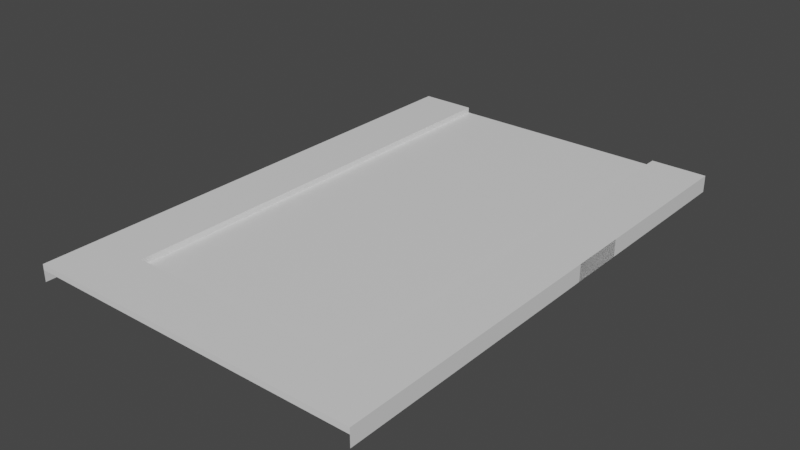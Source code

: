 # Source: junction-end.blend  (saved by Blender 2.93.21; exported with 4.5.12 LTS)
import bpy
from mathutils import Matrix  # noqa: F401  (used for matrix-valued properties, if any)

bpy.ops.wm.read_factory_settings(use_empty=True)
scene = bpy.context.scene
scene.name = 'Scene'

# ---- collections
col_collection = bpy.data.collections.new('Collection'); scene.collection.children.link(col_collection)

# ---- materials (node trees are filled in below, after node groups)
mat_material = bpy.data.materials.new('Material')
mat_material.use_transparent_shadow = False
mat_material_002 = bpy.data.materials.new('Material.002')
mat_material_002.use_transparent_shadow = False

# ---- material node trees
mat_material.use_nodes = True; mat_material.node_tree.nodes.clear()
_N = mat_material.node_tree.nodes; _L = mat_material.node_tree.links
n0 = _N.new('ShaderNodeBsdfPrincipled'); n0.name = 'Principled BSDF'; n0.location = (10, 300)
n0.distribution = 'GGX'
n0.subsurface_method = 'BURLEY'
n0.inputs[3].default_value = 1.45
n0.inputs[27].default_value = (0.0, 0.0, 0.0, 1.0)
n0.inputs[28].default_value = 1.0
n1 = _N.new('ShaderNodeOutputMaterial'); n1.name = 'Material Output'; n1.location = (300, 300)
_L.new(n0.outputs[0], n1.inputs[0])
n1.is_active_output = True
mat_material_002.use_nodes = True; mat_material_002.node_tree.nodes.clear()
_N = mat_material_002.node_tree.nodes; _L = mat_material_002.node_tree.links
n0 = _N.new('ShaderNodeBsdfPrincipled'); n0.name = 'Principled BSDF'; n0.location = (10, 300)
n0.distribution = 'GGX'
n0.subsurface_method = 'BURLEY'
n0.inputs[3].default_value = 1.45
n0.inputs[27].default_value = (0.0, 0.0, 0.0, 1.0)
n0.inputs[28].default_value = 1.0
n1 = _N.new('ShaderNodeOutputMaterial'); n1.name = 'Material Output'; n1.location = (300, 300)
_L.new(n0.outputs[0], n1.inputs[0])
n1.is_active_output = True

# ---- world
world_world = bpy.data.worlds.new('World'); scene.world = world_world
world_world.use_nodes = True; world_world.node_tree.nodes.clear()
_N = world_world.node_tree.nodes; _L = world_world.node_tree.links
n0 = _N.new('ShaderNodeOutputWorld'); n0.name = 'World Output'; n0.location = (300, 300)
n1 = _N.new('ShaderNodeBackground'); n1.name = 'Background'; n1.location = (10, 300)
n1.inputs[0].default_value = (0.05088, 0.05088, 0.05088, 1.0)
_L.new(n1.outputs[0], n0.inputs[0])
n0.is_active_output = True
world_world.color = (0.05088, 0.05088, 0.05088)
world_world.use_sun_shadow = False
world_world.sun_shadow_jitter_overblur = 0.0

# ---- meshes
me_cube_002 = bpy.data.meshes.new('Cube.002')
me_cube_002.from_pydata([(-9.0, -9.0, 6.0), (-9.0, 9.0, 6.0), (-9.0, -9.0, 0.0), (-9.0, 9.0, 0.0), (9.0, -9.0, 6.0), (9.0, 9.0, 6.0), (9.0, -9.0, 0.0), (9.0, 9.0, 0.0), (-6.0, -9.0, 6.0), (-6.0, 9.0, 6.0), (6.0, -9.0, 6.0), (6.0, 9.0, 6.0), (-9.0, -9.0, 9.0), (-9.0, 9.0, 9.0), (9.0, -9.0, 9.0), (9.0, 9.0, 9.0), (-6.0, -9.0, 9.0), (-6.0, 9.0, 9.0), (6.0, -9.0, 9.0), (6.0, 9.0, 9.0), (-6.0, 9.0, 0.0), (6.0, 9.0, 0.0), (6.0, -9.0, 0.0), (-6.0, -9.0, 0.0), (18.0, 9.0, 0.0), (18.0, 9.0, 6.0), (18.0, -9.0, 0.0), (18.0, -9.0, 6.0), (18.0, -6.0, 0.0), (18.0, 6.0, 0.0), (18.0, 6.0, 6.0), (18.0, -6.0, 6.0), (18.0, 6.0, 6.0), (18.0, -6.0, 6.0), (18.0, 9.0, 6.0), (18.0, -6.0, 6.0), (18.0, -9.0, 6.0), (18.0, 6.0, 6.0), (18.0, 9.0, 9.0), (18.0, -6.0, 9.0), (18.0, -9.0, 9.0), (18.0, 6.0, 9.0), (6.0, 9.0, 0.0), (-6.0, 9.0, 0.0), (-6.0, 9.0, 6.0), (6.0, 9.0, 6.0), (-6.0, -9.0, 0.0), (6.0, -9.0, 0.0), (6.0, -9.0, 6.0), (-6.0, -9.0, 6.0), (6.0, -6.0, 6.0), (-6.0, -6.0, 6.0), (6.0, 6.0, 6.0), (-6.0, 6.0, 6.0), (6.0, 6.0, 0.0), (-6.0, 6.0, 0.0), (6.0, -6.0, 0.0), (-6.0, -6.0, 0.0), (6.0, -6.0, 6.0), (-6.0, -6.0, 6.0), (6.0, 6.0, 6.0), (-6.0, 6.0, 6.0), (-6.0, 9.0, 6.0), (6.0, 9.0, 6.0), (6.0, -9.0, 6.0), (-6.0, -9.0, 6.0), (6.0, -6.0, 6.0), (-6.0, -6.0, 6.0), (6.0, 6.0, 6.0), (-6.0, 6.0, 6.0), (-6.0, 9.0, 9.0), (6.0, 9.0, 9.0), (6.0, -9.0, 9.0), (-6.0, -9.0, 9.0), (6.0, -6.0, 9.0), (6.0, 6.0, 9.0), (-9.0, 6.03, 9.0), (-6.0, 6.03, 9.0), (-9.0, 6.03, 6.0), (-9.0, -5.994, 9.0), (-9.0, -5.994, 6.0), (-6.0, -6.0, 6.0), (-6.0, -5.994, 9.0)], [(49, 46), (65, 62)], [(7, 5, 11, 9, 1, 3, 20, 21), (2, 0, 8, 10, 4, 6, 22, 23), (11, 5, 15, 19), (13, 1, 9, 17), (8, 0, 12, 16), (14, 4, 10, 18), (42, 45, 25, 24), (28, 31, 27, 26), (30, 25, 34, 37), (27, 31, 35, 36), (24, 25, 30, 29), (29, 30, 31, 28), (31, 30, 32, 33), (50, 31, 33, 58), (64, 36, 40, 72), (52, 30, 37, 68), (48, 27, 36, 64), (68, 37, 41, 75), (36, 35, 39, 40), (37, 34, 38, 41), (35, 66, 74, 39), (40, 39, 74, 72), (41, 38, 71, 75), (31, 50, 66, 35), (50, 51, 67, 66), (25, 45, 63, 34), (45, 44, 62, 63), (49, 48, 64, 65), (53, 52, 68, 69), (34, 63, 71, 38), (51, 50, 58, 59), (33, 32, 60, 58), (58, 60, 61, 59), (29, 28, 56, 54), (54, 56, 57, 55), (24, 29, 54, 42), (42, 54, 55, 43), (30, 52, 60, 32), (52, 53, 61, 60), (28, 26, 47, 56), (56, 47, 46, 57), (26, 27, 48, 47), (43, 44, 45, 42), (65, 64, 66, 67), (62, 69, 68, 63), (75, 71, 63, 68), (74, 66, 64, 72), (76, 77, 17, 13), (78, 1, 13, 76), (80, 78, 76, 79), (70, 77, 69, 62), (82, 81, 69, 77), (79, 12, 73, 82), (71, 17, 77, 75), (17, 62, 63, 71), (75, 68, 69, 77), (76, 79, 82, 77), (73, 65, 81, 82), (0, 80, 79, 12), (73, 72, 74, 82), (64, 72, 73, 65), (82, 74, 66, 81)])
me_cube_002.polygons.foreach_set('material_index', [0, 0, 0, 1, 0, 0, 0, 0, 0, 0, 0, 0, 0, 0, 0, 0, 0, 1, 1, 1, 1, 1, 1, 0, 0, 0, 0, 0, 0, 1, 0, 0, 0, 0, 0, 0, 0, 0, 0, 0, 0, 0, 0, 0, 0, 1, 1, 1, 1, 1, 0, 1, 1, 1, 1, 1, 1, 1, 1, 1, 1, 1])
_uv = me_cube_002.uv_layers.new(name='UVMap')
_uv.uv.foreach_set('vector', [0.375, 0.25, 0.625, 0.0, 0.625, 0.0, 0.625, 0.0, 0.625, 0.0, 0.375, 0.25, 0.375, 0.25, 0.375, 0.25, 0.375, 0.75, 0.625, 0.5, 0.625, 0.5, 0.625, 0.5, 0.625, 0.5, 0.375, 0.75, 0.375, 0.75, 0.375, 0.75, 0.625, 0.25, 0.625, 0.25, 0.625, 0.25, 0.625, 0.25, 0.625, 0.25, 0.625, 0.25, 0.625, 0.25, 0.625, 0.25, 0.625, 0.75, 0.625, 0.75, 0.625, 0.75, 0.625, 0.75, 0.625, 0.75, 0.625, 0.75, 0.625, 0.75, 0.625, 0.75, 0.375, 0.1667, 0.625, 0.1667, 0.625, 0.25, 0.375, 0.25, 0.375, 0.4167, 0.625, 0.4167, 0.625, 0.5, 0.375, 0.5, 0.625, 0.3333, 0.625, 0.25, 0.625, 0.25, 0.625, 0.3333, 0.625, 0.5, 0.625, 0.4167, 0.625, 0.4167, 0.625, 0.5, 0.375, 0.25, 0.625, 0.25, 0.625, 0.3333, 0.375, 0.3333, 0.375, 0.3333, 0.625, 0.3333, 0.625, 0.4167, 0.375, 0.4167, 0.625, 0.4167, 0.625, 0.3333, 0.625, 0.3333, 0.625, 0.4167, 0.7083, 0.5833, 0.7083, 0.5, 0.7083, 0.5, 0.7083, 0.5833, 0.625, 0.5833, 0.625, 0.5, 0.625, 0.5, 0.625, 0.5833, 0.7917, 0.5833, 0.7917, 0.5, 0.7917, 0.5, 0.7917, 0.5833, 0.625, 0.5833, 0.625, 0.5, 0.625, 0.5, 0.625, 0.5833, 0.7917, 0.5833, 0.7917, 0.5, 0.7917, 0.5, 0.7917, 0.5833, 0.625, 0.5, 0.625, 0.4167, 0.625, 0.4167, 0.625, 0.5, 0.625, 0.3333, 0.625, 0.25, 0.625, 0.25, 0.625, 0.3333, 0.7083, 0.5, 0.7083, 0.5833, 0.7083, 0.5833, 0.7083, 0.5, 0.625, 0.5, 0.7083, 0.5, 0.7083, 0.5833, 0.625, 0.5833, 0.7917, 0.5, 0.875, 0.5, 0.875, 0.5833, 0.7917, 0.5833, 0.7083, 0.5, 0.7083, 0.5833, 0.7083, 0.5833, 0.7083, 0.5, 0.7083, 0.5833, 0.7083, 0.6667, 0.7083, 0.6667, 0.7083, 0.5833, 0.625, 0.25, 0.625, 0.1667, 0.625, 0.1667, 0.625, 0.25, 0.625, 0.1667, 0.625, 0.08333, 0.625, 0.08333, 0.625, 0.1667, 0.625, 0.6667, 0.625, 0.5833, 0.625, 0.5833, 0.625, 0.6667, 0.7917, 0.6667, 0.7917, 0.5833, 0.7917, 0.5833, 0.7917, 0.6667, 0.625, 0.25, 0.625, 0.1667, 0.625, 0.1667, 0.625, 0.25, 0.7083, 0.6667, 0.7083, 0.5833, 0.7083, 0.5833, 0.7083, 0.6667, 0.7083, 0.5, 0.7917, 0.5, 0.7917, 0.5833, 0.7083, 0.5833, 0.7083, 0.5833, 0.7917, 0.5833, 0.7917, 0.6667, 0.7083, 0.6667, 0.2083, 0.5, 0.2917, 0.5, 0.2917, 0.5833, 0.2083, 0.5833, 0.2083, 0.5833, 0.2917, 0.5833, 0.2917, 0.6667, 0.2083, 0.6667, 0.125, 0.5, 0.2083, 0.5, 0.2083, 0.5833, 0.125, 0.5833, 0.125, 0.5833, 0.2083, 0.5833, 0.2083, 0.6667, 0.125, 0.6667, 0.7917, 0.5, 0.7917, 0.5833, 0.7917, 0.5833, 0.7917, 0.5, 0.7917, 0.5833, 0.7917, 0.6667, 0.7917, 0.6667, 0.7917, 0.5833, 0.2917, 0.5, 0.375, 0.5, 0.375, 0.5833, 0.2917, 0.5833, 0.2917, 0.5833, 0.375, 0.5833, 0.375, 0.6667, 0.2917, 0.6667, 0.375, 0.5, 0.625, 0.5, 0.625, 0.5833, 0.375, 0.5833, 0.375, 0.08333, 0.625, 0.08333, 0.625, 0.1667, 0.375, 0.1667, 0.625, 0.6667, 0.625, 0.5833, 0.7083, 0.5833, 0.7083, 0.6667, 0.625, 0.08333, 0.7917, 0.6667, 0.7917, 0.5833, 0.625, 0.1667, 0.7917, 0.5833, 0.875, 0.5833, 0.625, 0.1667, 0.7917, 0.5833, 0.7083, 0.5833, 0.7083, 0.5833, 0.625, 0.5833, 0.625, 0.5833, 0.875, 0.5831, 0.7917, 0.5831, 0.7917, 0.5625, 0.875, 0.5625, 0.625, 0.1669, 0.625, 0.1875, 0.625, 0.1875, 0.6662, 0.27, 0.625, 0.08337, 0.625, 0.1669, 0.6662, 0.27, 0.8333, 0.604, 0.0, 0.0, 0.0, 0.0, 0.7917, 0.6667, 0.625, 0.08333, 0.0, 0.0, 0.1583, 0.1333, 0.7917, 0.6667, 0.0, 0.0, 0.875, 0.6666, 0.875, 0.6875, 0.0, 0.0, 0.1583, 0.1166, 0.875, 0.5833, 0.7917, 0.5625, 0.7917, 0.5831, 0.7917, 0.5833, 0.0, 0.0, 0.0, 0.0, 0.0, 0.0, 0.0, 0.0, 0.0, 0.0, 0.0, 0.0, 0.0, 0.0, 0.0, 0.0, 0.875, 0.5831, 0.875, 0.6666, 0.1583, 0.1166, 0.7917, 0.5831, 0.0, 0.0, 0.0, 0.0, 0.1583, 0.1333, 0.0, 0.0, 0.625, 0.0625, 0.625, 0.08337, 0.8333, 0.604, 0.875, 0.6875, 0.0, 0.0, 0.625, 0.5833, 0.7083, 0.5833, 0.1583, 0.1166, 0.625, 0.5833, 0.625, 0.5833, 0.0, 0.0, 0.625, 0.6667, 0.0, 0.0, 0.7083, 0.5833, 0.7083, 0.5833, 0.1583, 0.1333])
me_cube_002.materials.append(mat_material)
me_cube_002.materials.append(mat_material_002)
me_cube_002.use_remesh_fix_poles = True
me_cube_002.use_remesh_preserve_attributes = False
me_cube_002.update()

# ---- objects
ob_cube_001 = bpy.data.objects.new('Cube.001', me_cube_002)

# ---- transforms, parenting, visibility, modifiers, constraints
ob_cube_001.location = (0.0, 0.0, 0.0)
ob_cube_001.rotation_euler = (0.0, -0.0, 1.571)
ob_cube_001.scale = (1.0, 1.0, 0.1)

# ---- collection membership
col_collection.objects.link(ob_cube_001)

# ---- scene / render settings (as saved in the file)
scene.frame_start = 1; scene.frame_end = 250; scene.frame_set(0)
scene.render.engine = 'BLENDER_EEVEE_NEXT'
scene.cycles.use_denoising = False
scene.cycles.samples = 128
scene.cycles.sampling_pattern = 'TABULATED_SOBOL'
scene.cycles.use_adaptive_sampling = False
scene.cycles.use_light_tree = False
scene.view_settings.view_transform = 'Filmic'
bpy.context.view_layer.update()

# ---- added for rendering (the .blend has no active camera and no usable light): camera, sun
cam_auto = bpy.data.cameras.new('AutoCamera')
cam_auto.lens = 50.0
cam_auto.sensor_width = 36.0
cam_auto.clip_end = 1000.0
ob_auto_camera = bpy.data.objects.new('AutoCamera', cam_auto)
scene.collection.objects.link(ob_auto_camera)
ob_auto_camera.location = (30.035, -31.5421, 24.478)
ob_auto_camera.rotation_euler = (1.09748, -7.21219e-08, 0.694738)
scene.camera = ob_auto_camera
light_auto_sun = bpy.data.lights.new('AutoSun', 'SUN')
light_auto_sun.energy = 3.0
light_auto_sun.angle = 0.0523599
ob_auto_sun = bpy.data.objects.new('AutoSun', light_auto_sun)
scene.collection.objects.link(ob_auto_sun)
ob_auto_sun.rotation_euler = (0.872665, 0.174533, 0.523599)
bpy.context.view_layer.update()
